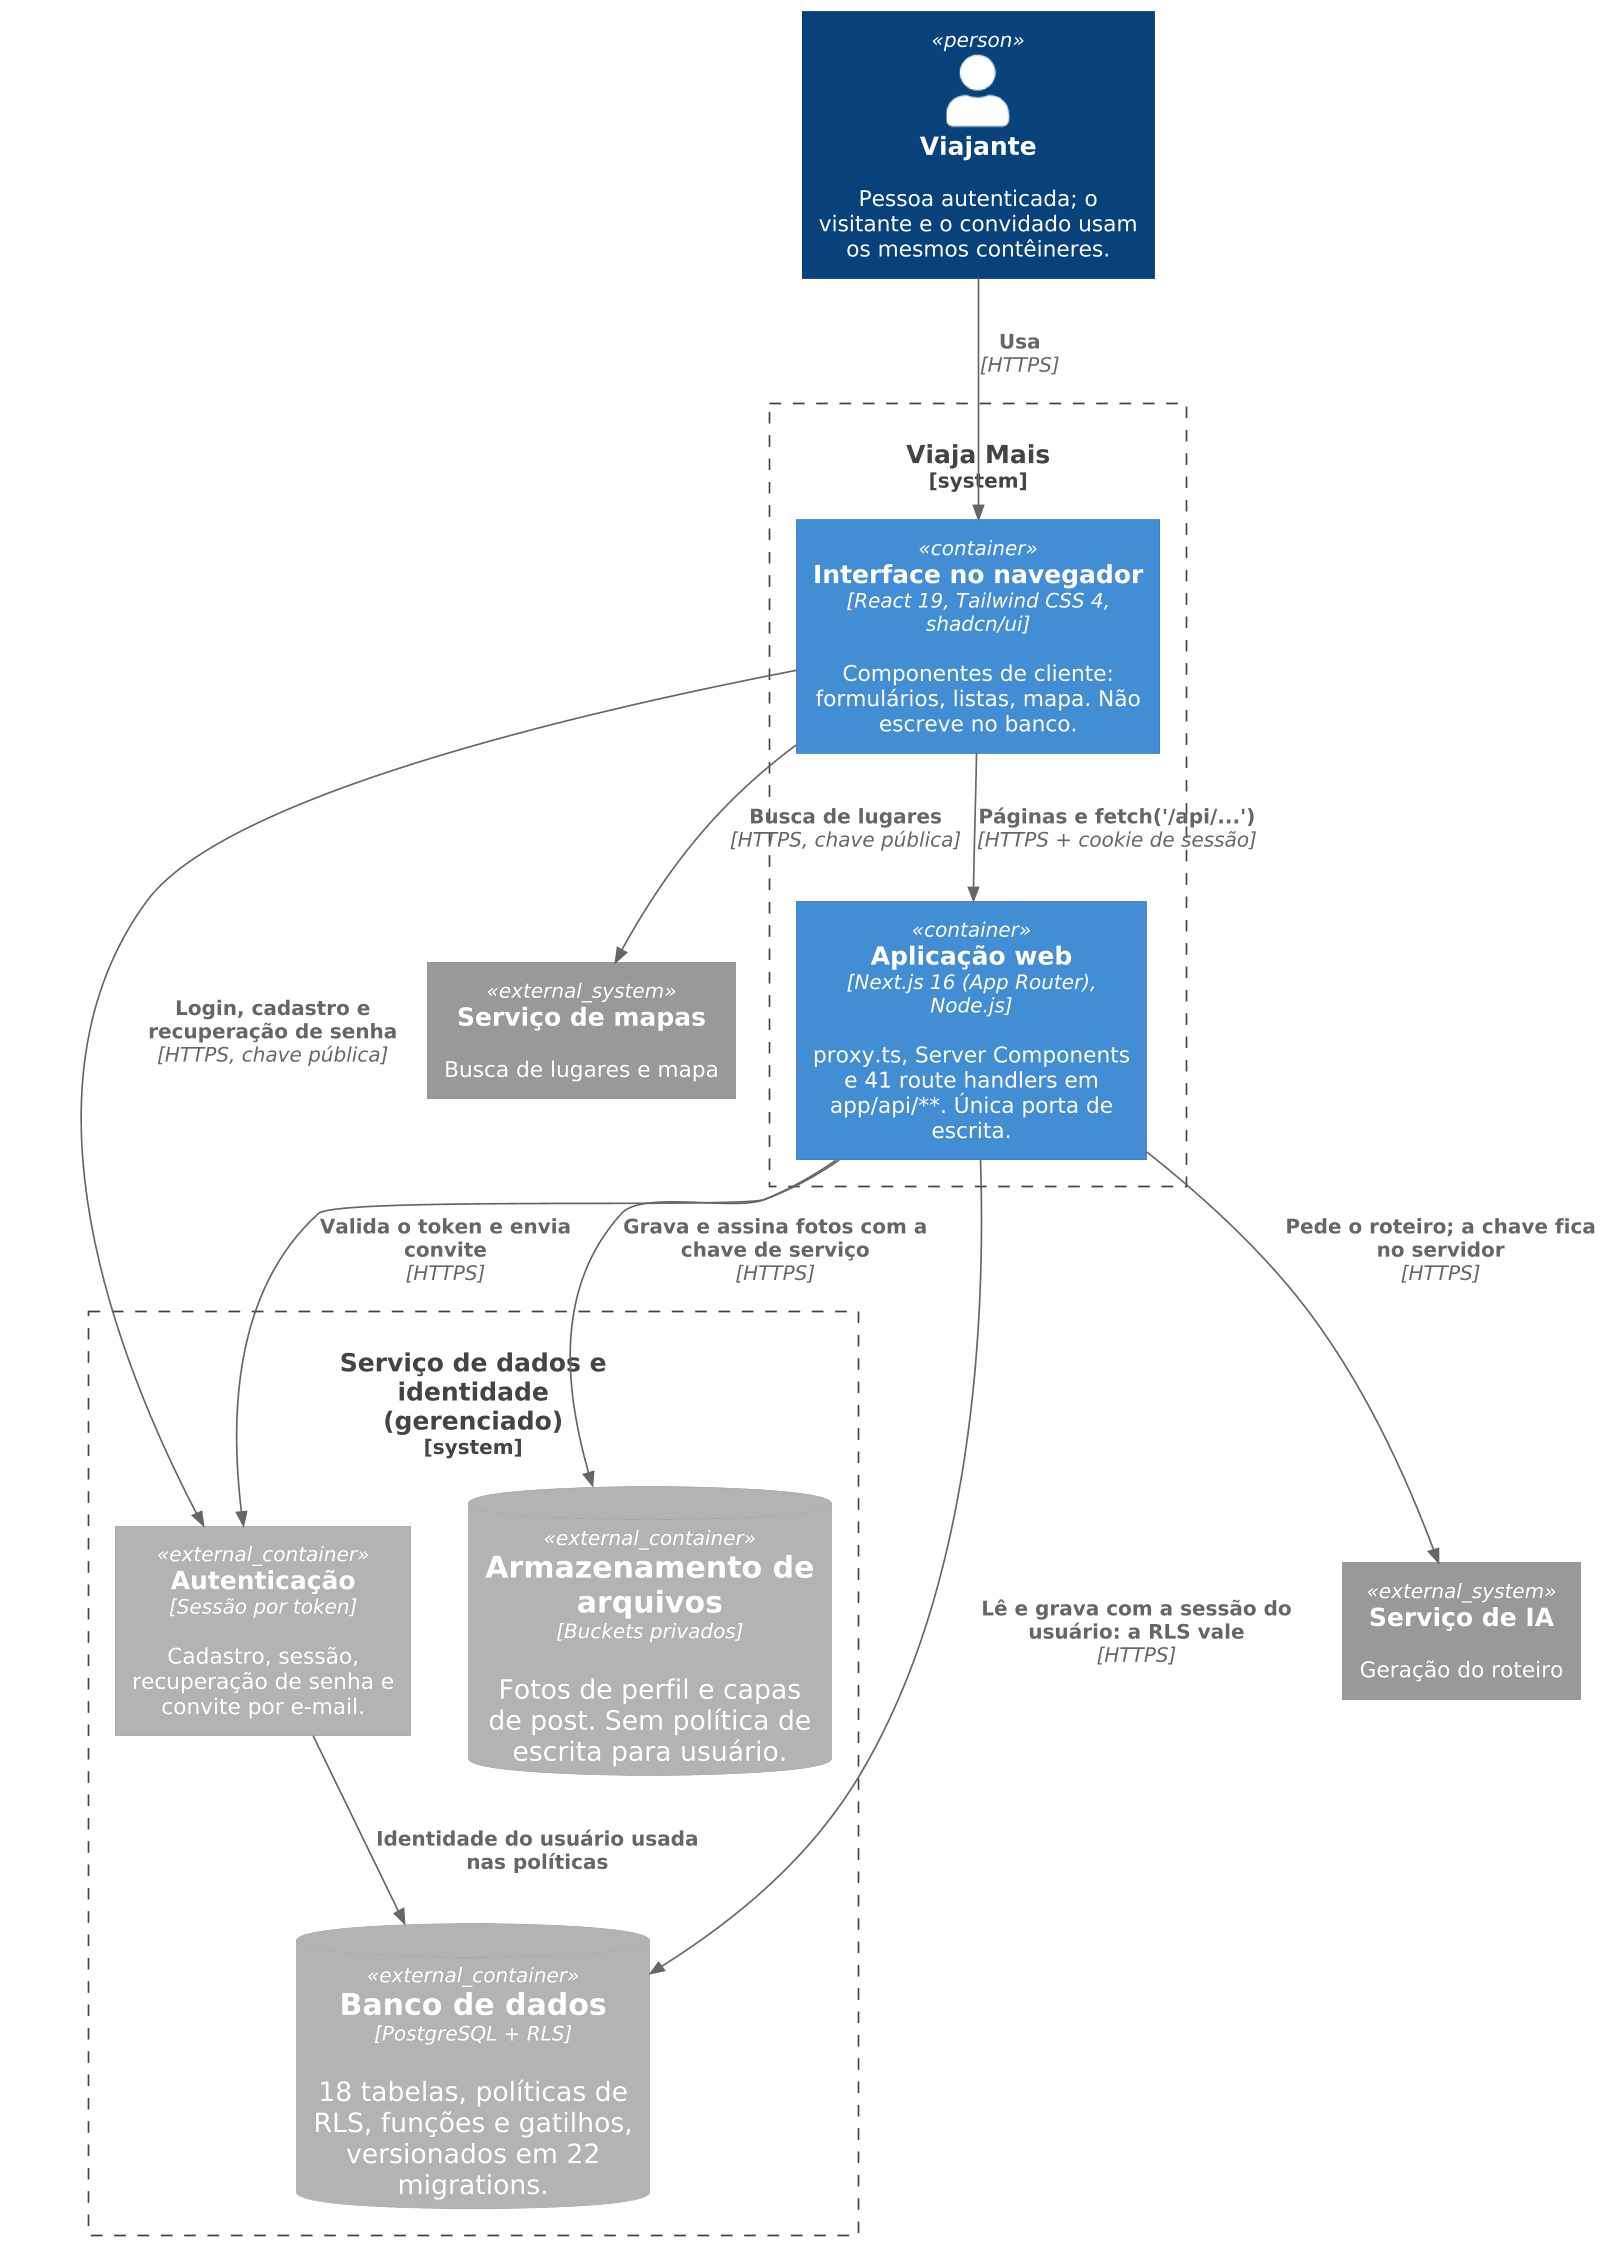

The diagram above was rendered by PlantUML. Its source (embedded in the PNG):
@startuml 20-2-c4-conteineres
skinparamlocked dpi 160
!include _tema.puml
!include <C4/C4_Container>

' Nomes genéricos para os serviços externos; a seção 21 diz qual provedor
' cumpre cada papel hoje.

top to bottom direction

Person(viajante, "Viajante", "Pessoa autenticada; o visitante e o convidado usam os mesmos contêineres.")

System_Boundary(viajamais, "Viaja Mais") {
  Container(navegador, "Interface no navegador", "React 19, Tailwind CSS 4, shadcn/ui", "Componentes de cliente: formulários, listas, mapa. Não escreve no banco.")
  Container(app, "Aplicação web", "Next.js 16 (App Router), Node.js", "proxy.ts, Server Components e 41 route handlers em app/api/**. Única porta de escrita.")
}

System_Boundary(servicos, "Serviço de dados e identidade (gerenciado)") {
  Container_Ext(auth, "Autenticação", "Sessão por token", "Cadastro, sessão, recuperação de senha e convite por e-mail.")
  ContainerDb_Ext(pg, "Banco de dados", "PostgreSQL + RLS", "18 tabelas, políticas de RLS, funções e gatilhos, versionados em 22 migrations.")
  ContainerDb_Ext(arquivos, "Armazenamento de arquivos", "Buckets privados", "Fotos de perfil e capas de post. Sem política de escrita para usuário.")
}

System_Ext(mapas, "Serviço de mapas", "Busca de lugares e mapa")
System_Ext(ia, "Serviço de IA", "Geração do roteiro")

Rel(viajante, navegador, "Usa", "HTTPS")
Rel(navegador, app, "Páginas e fetch('/api/...')", "HTTPS + cookie de sessão")
Rel(navegador, auth, "Login, cadastro e recuperação de senha", "HTTPS, chave pública")
Rel(navegador, mapas, "Busca de lugares", "HTTPS, chave pública")
Rel(app, auth, "Valida o token e envia convite", "HTTPS")
Rel(app, pg, "Lê e grava com a sessão do usuário: a RLS vale", "HTTPS")
Rel(app, arquivos, "Grava e assina fotos com a chave de serviço", "HTTPS")
Rel(app, ia, "Pede o roteiro; a chave fica no servidor", "HTTPS")
Rel(auth, pg, "Identidade do usuário usada nas políticas")

@enduml